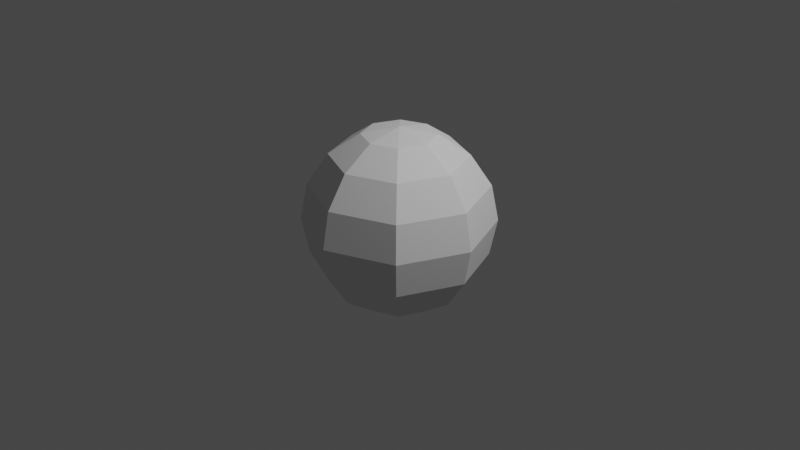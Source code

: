 # Source: uvsphere.blend  (saved by Blender 2.80.42; exported with 4.5.12 LTS)
import bpy
from mathutils import Matrix  # noqa: F401  (used for matrix-valued properties, if any)

bpy.ops.wm.read_factory_settings(use_empty=True)
scene = bpy.context.scene
scene.name = 'Scene'

# ---- collections
col_collection = bpy.data.collections.new('Collection'); scene.collection.children.link(col_collection)

# ---- world
world_world = bpy.data.worlds.new('World'); scene.world = world_world
world_world.use_nodes = True; world_world.node_tree.nodes.clear()
_N = world_world.node_tree.nodes; _L = world_world.node_tree.links
n0 = _N.new('ShaderNodeOutputWorld'); n0.name = 'World Output'; n0.location = (300, 300)
n1 = _N.new('ShaderNodeBackground'); n1.name = 'Background'; n1.location = (10, 300)
n1.inputs[0].default_value = (0.05088, 0.05088, 0.05088, 1.0)
_L.new(n1.outputs[0], n0.inputs[0])
n0.is_active_output = True
world_world.color = (0.05088, 0.05088, 0.05088)
world_world.use_sun_shadow = False
world_world.sun_shadow_jitter_overblur = 0.0

# ---- cameras
cam_camera = bpy.data.cameras.new('Camera')
cam_camera.clip_end = 100.0
cam_camera.ortho_scale = 7.314
cam_camera.dof.focus_distance = 0.0
cam_camera.dof.aperture_fstop = 128.0

# ---- lights
light_light = bpy.data.lights.new('Light', 'POINT')
light_light.transmission_factor = 0.0
light_light.cutoff_distance = 30.0
light_light.energy = 1000.0
light_light.shadow_buffer_clip_start = 1.001
light_light.shadow_soft_size = 0.1
light_light.shadow_maximum_resolution = 0.006
light_light.use_absolute_resolution = True

# ---- meshes
me_sphere = bpy.data.meshes.new('Sphere')
me_sphere.from_pydata([(0.0, 1.0, -4.371e-08), (-1.068e-07, 4.423e-08, 1.0), (0.2706, 0.2706, 0.9239), (0.5, 0.5, 0.7071), (0.6533, 0.6533, 0.3827), (0.7071, 0.7071, -4.371e-08), (0.6533, 0.6533, -0.3827), (0.5, 0.5, -0.7071), (0.2706, 0.2706, -0.9239), (0.3827, 1.485e-07, 0.9239), (0.7071, 1.634e-07, 0.7071), (0.9239, 1.634e-07, 0.3827), (1.0, 1.336e-07, -4.371e-08), (0.9239, 1.634e-07, -0.3827), (0.7071, 1.634e-07, -0.7071), (0.3827, 1.485e-07, -0.9239), (0.0, 1.51e-07, -1.0), (0.2706, -0.2706, 0.9239), (0.5, -0.5, 0.7071), (0.6533, -0.6533, 0.3827), (0.7071, -0.7071, -4.371e-08), (0.6533, -0.6533, -0.3827), (0.5, -0.5, -0.7071), (0.2706, -0.2706, -0.9239), (1.244e-08, -0.3827, 0.9239), (1.244e-08, -0.7071, 0.7071), (4.224e-08, -0.9239, 0.3827), (1.244e-08, -1.0, -4.371e-08), (4.224e-08, -0.9239, -0.3827), (1.244e-08, -0.7071, -0.7071), (1.244e-08, -0.3827, -0.9239), (-0.2706, -0.2706, 0.9239), (-0.5, -0.5, 0.7071), (-0.6533, -0.6533, 0.3827), (-0.7071, -0.7071, -4.371e-08), (-0.6533, -0.6533, -0.3827), (-0.5, -0.5, -0.7071), (-0.2706, -0.2706, -0.9239), (-0.3827, 1.634e-07, 0.9239), (-0.7071, 1.634e-07, 0.7071), (-0.9239, 1.038e-07, 0.3827), (-1.0, 1.634e-07, -4.371e-08), (-0.9239, 1.038e-07, -0.3827), (-0.7071, 1.634e-07, -0.7071), (-0.3827, 1.634e-07, -0.9239), (-0.2706, 0.2706, 0.9239), (-0.5, 0.5, 0.7071), (-0.6533, 0.6533, 0.3827), (-0.7071, 0.7071, -4.371e-08), (-0.6533, 0.6533, -0.3827), (-0.5, 0.5, -0.7071), (-0.2706, 0.2706, -0.9239), (-2.462e-09, 0.3827, 0.9239), (-1.736e-08, 0.7071, 0.7071), (-4.717e-08, 0.9239, 0.3827), (-4.717e-08, 0.9239, -0.3827), (-1.736e-08, 0.7071, -0.7071), (-2.462e-09, 0.3827, -0.9239)], [], [(56, 8, 57), (0, 6, 55), (53, 4, 54), (52, 1, 2), (16, 57, 8), (55, 7, 56), (54, 5, 0), (53, 2, 3), (3, 11, 4), (2, 1, 9), (16, 8, 15), (6, 14, 7), (5, 11, 12), (2, 10, 3), (8, 14, 15), (5, 13, 6), (16, 15, 23), (14, 21, 22), (12, 19, 20), (9, 18, 10), (14, 23, 15), (12, 21, 13), (10, 19, 11), (9, 1, 17), (17, 25, 18), (22, 30, 23), (20, 28, 21), (18, 26, 19), (17, 1, 24), (16, 23, 30), (22, 28, 29), (20, 26, 27), (29, 37, 30), (27, 35, 28), (25, 33, 26), (24, 1, 31), (16, 30, 37), (29, 35, 36), (27, 33, 34), (24, 32, 25), (31, 1, 38), (16, 37, 44), (36, 42, 43), (34, 40, 41), (31, 39, 32), (36, 44, 37), (34, 42, 35), (32, 40, 33), (43, 49, 50), (41, 47, 48), (38, 46, 39), (43, 51, 44), (41, 49, 42), (39, 47, 40), (38, 1, 45), (16, 44, 51), (51, 56, 57), (48, 55, 49), (46, 54, 47), (45, 1, 52), (16, 51, 57), (50, 55, 56), (48, 54, 0), (45, 53, 46), (56, 7, 8), (0, 5, 6), (53, 3, 4), (55, 6, 7), (54, 4, 5), (53, 52, 2), (3, 10, 11), (6, 13, 14), (5, 4, 11), (2, 9, 10), (8, 7, 14), (5, 12, 13), (14, 13, 21), (12, 11, 19), (9, 17, 18), (14, 22, 23), (12, 20, 21), (10, 18, 19), (17, 24, 25), (22, 29, 30), (20, 27, 28), (18, 25, 26), (22, 21, 28), (20, 19, 26), (29, 36, 37), (27, 34, 35), (25, 32, 33), (29, 28, 35), (27, 26, 33), (24, 31, 32), (36, 35, 42), (34, 33, 40), (31, 38, 39), (36, 43, 44), (34, 41, 42), (32, 39, 40), (43, 42, 49), (41, 40, 47), (38, 45, 46), (43, 50, 51), (41, 48, 49), (39, 46, 47), (51, 50, 56), (48, 0, 55), (46, 53, 54), (50, 49, 55), (48, 47, 54), (45, 52, 53)])
_uv = me_sphere.uv_layers.new(name='UVMap')
_uv.uv.foreach_set('vector', [0.75, 0.25, 0.625, 0.125, 0.75, 0.125, 0.75, 0.5, 0.625, 0.375, 0.75, 0.375, 0.75, 0.75, 0.625, 0.625, 0.75, 0.625, 0.75, 0.875, 0.6875, 1.0, 0.625, 0.875, 0.6875, 0.0, 0.75, 0.125, 0.625, 0.125, 0.75, 0.375, 0.625, 0.25, 0.75, 0.25, 0.75, 0.625, 0.625, 0.5, 0.75, 0.5, 0.75, 0.75, 0.625, 0.875, 0.625, 0.75, 0.625, 0.75, 0.5, 0.625, 0.625, 0.625, 0.625, 0.875, 0.5625, 1.0, 0.5, 0.875, 0.5625, 0.0, 0.625, 0.125, 0.5, 0.125, 0.625, 0.375, 0.5, 0.25, 0.625, 0.25, 0.625, 0.5, 0.5, 0.625, 0.5, 0.5, 0.625, 0.875, 0.5, 0.75, 0.625, 0.75, 0.625, 0.125, 0.5, 0.25, 0.5, 0.125, 0.625, 0.5, 0.5, 0.375, 0.625, 0.375, 0.4375, 0.0, 0.5, 0.125, 0.375, 0.125, 0.5, 0.25, 0.375, 0.375, 0.375, 0.25, 0.5, 0.5, 0.375, 0.625, 0.375, 0.5, 0.5, 0.875, 0.375, 0.75, 0.5, 0.75, 0.5, 0.25, 0.375, 0.125, 0.5, 0.125, 0.5, 0.5, 0.375, 0.375, 0.5, 0.375, 0.5, 0.75, 0.375, 0.625, 0.5, 0.625, 0.5, 0.875, 0.4375, 1.0, 0.375, 0.875, 0.375, 0.875, 0.25, 0.75, 0.375, 0.75, 0.375, 0.25, 0.25, 0.125, 0.375, 0.125, 0.375, 0.5, 0.25, 0.375, 0.375, 0.375, 0.375, 0.75, 0.25, 0.625, 0.375, 0.625, 0.375, 0.875, 0.3125, 1.0, 0.25, 0.875, 0.3125, 0.0, 0.375, 0.125, 0.25, 0.125, 0.375, 0.25, 0.25, 0.375, 0.25, 0.25, 0.375, 0.5, 0.25, 0.625, 0.25, 0.5, 0.25, 0.25, 0.125, 0.125, 0.25, 0.125, 0.25, 0.5, 0.125, 0.375, 0.25, 0.375, 0.25, 0.75, 0.125, 0.625, 0.25, 0.625, 0.25, 0.875, 0.1875, 1.0, 0.125, 0.875, 0.1875, 0.0, 0.25, 0.125, 0.125, 0.125, 0.25, 0.25, 0.125, 0.375, 0.125, 0.25, 0.25, 0.5, 0.125, 0.625, 0.125, 0.5, 0.25, 0.875, 0.125, 0.75, 0.25, 0.75, 0.125, 0.875, 0.0625, 1.0, 0.0, 0.875, 0.0625, 0.0, 0.125, 0.125, 0.0, 0.125, 0.125, 0.25, 0.0, 0.375, 0.0, 0.25, 0.125, 0.5, 0.0, 0.625, 0.0, 0.5, 0.125, 0.875, 0.0, 0.75, 0.125, 0.75, 0.125, 0.25, 0.0, 0.125, 0.125, 0.125, 0.125, 0.5, 0.0, 0.375, 0.125, 0.375, 0.125, 0.75, 0.0, 0.625, 0.125, 0.625, 1.0, 0.25, 0.875, 0.375, 0.875, 0.25, 1.0, 0.5, 0.875, 0.625, 0.875, 0.5, 1.0, 0.875, 0.875, 0.75, 1.0, 0.75, 1.0, 0.25, 0.875, 0.125, 1.0, 0.125, 1.0, 0.5, 0.875, 0.375, 1.0, 0.375, 1.0, 0.75, 0.875, 0.625, 1.0, 0.625, 1.0, 0.875, 0.9375, 1.0, 0.875, 0.875, 0.9375, 0.0, 1.0, 0.125, 0.875, 0.125, 0.875, 0.125, 0.75, 0.25, 0.75, 0.125, 0.875, 0.5, 0.75, 0.375, 0.875, 0.375, 0.875, 0.75, 0.75, 0.625, 0.875, 0.625, 0.875, 0.875, 0.8125, 1.0, 0.75, 0.875, 0.8125, 0.0, 0.875, 0.125, 0.75, 0.125, 0.875, 0.25, 0.75, 0.375, 0.75, 0.25, 0.875, 0.5, 0.75, 0.625, 0.75, 0.5, 0.875, 0.875, 0.75, 0.75, 0.875, 0.75, 0.75, 0.25, 0.625, 0.25, 0.625, 0.125, 0.75, 0.5, 0.625, 0.5, 0.625, 0.375, 0.75, 0.75, 0.625, 0.75, 0.625, 0.625, 0.75, 0.375, 0.625, 0.375, 0.625, 0.25, 0.75, 0.625, 0.625, 0.625, 0.625, 0.5, 0.75, 0.75, 0.75, 0.875, 0.625, 0.875, 0.625, 0.75, 0.5, 0.75, 0.5, 0.625, 0.625, 0.375, 0.5, 0.375, 0.5, 0.25, 0.625, 0.5, 0.625, 0.625, 0.5, 0.625, 0.625, 0.875, 0.5, 0.875, 0.5, 0.75, 0.625, 0.125, 0.625, 0.25, 0.5, 0.25, 0.625, 0.5, 0.5, 0.5, 0.5, 0.375, 0.5, 0.25, 0.5, 0.375, 0.375, 0.375, 0.5, 0.5, 0.5, 0.625, 0.375, 0.625, 0.5, 0.875, 0.375, 0.875, 0.375, 0.75, 0.5, 0.25, 0.375, 0.25, 0.375, 0.125, 0.5, 0.5, 0.375, 0.5, 0.375, 0.375, 0.5, 0.75, 0.375, 0.75, 0.375, 0.625, 0.375, 0.875, 0.25, 0.875, 0.25, 0.75, 0.375, 0.25, 0.25, 0.25, 0.25, 0.125, 0.375, 0.5, 0.25, 0.5, 0.25, 0.375, 0.375, 0.75, 0.25, 0.75, 0.25, 0.625, 0.375, 0.25, 0.375, 0.375, 0.25, 0.375, 0.375, 0.5, 0.375, 0.625, 0.25, 0.625, 0.25, 0.25, 0.125, 0.25, 0.125, 0.125, 0.25, 0.5, 0.125, 0.5, 0.125, 0.375, 0.25, 0.75, 0.125, 0.75, 0.125, 0.625, 0.25, 0.25, 0.25, 0.375, 0.125, 0.375, 0.25, 0.5, 0.25, 0.625, 0.125, 0.625, 0.25, 0.875, 0.125, 0.875, 0.125, 0.75, 0.125, 0.25, 0.125, 0.375, 0.0, 0.375, 0.125, 0.5, 0.125, 0.625, 0.0, 0.625, 0.125, 0.875, 0.0, 0.875, 0.0, 0.75, 0.125, 0.25, 0.0, 0.25, 0.0, 0.125, 0.125, 0.5, 0.0, 0.5, 0.0, 0.375, 0.125, 0.75, 0.0, 0.75, 0.0, 0.625, 1.0, 0.25, 1.0, 0.375, 0.875, 0.375, 1.0, 0.5, 1.0, 0.625, 0.875, 0.625, 1.0, 0.875, 0.875, 0.875, 0.875, 0.75, 1.0, 0.25, 0.875, 0.25, 0.875, 0.125, 1.0, 0.5, 0.875, 0.5, 0.875, 0.375, 1.0, 0.75, 0.875, 0.75, 0.875, 0.625, 0.875, 0.125, 0.875, 0.25, 0.75, 0.25, 0.875, 0.5, 0.75, 0.5, 0.75, 0.375, 0.875, 0.75, 0.75, 0.75, 0.75, 0.625, 0.875, 0.25, 0.875, 0.375, 0.75, 0.375, 0.875, 0.5, 0.875, 0.625, 0.75, 0.625, 0.875, 0.875, 0.75, 0.875, 0.75, 0.75])
me_sphere.use_remesh_preserve_volume = False
me_sphere.use_remesh_preserve_attributes = False
me_sphere.use_mirror_vertex_groups = False
me_sphere.update()

# ---- objects
ob_light = bpy.data.objects.new('Light', light_light)
ob_camera = bpy.data.objects.new('Camera', cam_camera)
ob_sphere = bpy.data.objects.new('Sphere', me_sphere)

# ---- transforms, parenting, visibility, modifiers, constraints
ob_light.location = (4.076, 1.005, 5.904)
ob_light.rotation_euler = (0.6503, 0.05522, 1.866)
ob_light.lock_rotations_4d = False
ob_light.empty_display_type = 'ARROWS'
ob_light.color = (0.0, 0.0, 0.0, 0.0)
ob_light.lineart.crease_threshold = 0.0
ob_camera.location = (7.359, -6.926, 4.958)
ob_camera.rotation_euler = (1.109, 0.0, 0.8149)
ob_camera.lock_rotations_4d = False
ob_camera.empty_display_type = 'ARROWS'
ob_camera.color = (0.0, 0.0, 0.0, 0.0)
ob_camera.display_type = 'WIRE'
ob_camera.lineart.crease_threshold = 0.0
ob_sphere.location = (0.0, 0.0, 0.0)
ob_sphere.lineart.crease_threshold = 0.0

# ---- collection membership
col_collection.objects.link(ob_light)
col_collection.objects.link(ob_camera)
col_collection.objects.link(ob_sphere)

# ---- scene / render settings (as saved in the file)
scene.camera = ob_camera
scene.frame_start = 1; scene.frame_end = 250; scene.frame_set(1)
scene.render.engine = 'BLENDER_EEVEE_NEXT'
scene.render.motion_blur_shutter = 1.0
scene.cycles.use_denoising = False
scene.cycles.samples = 128
scene.cycles.sampling_pattern = 'TABULATED_SOBOL'
scene.cycles.use_adaptive_sampling = False
scene.cycles.use_light_tree = False
scene.view_settings.view_transform = 'Filmic'
bpy.context.view_layer.update()
